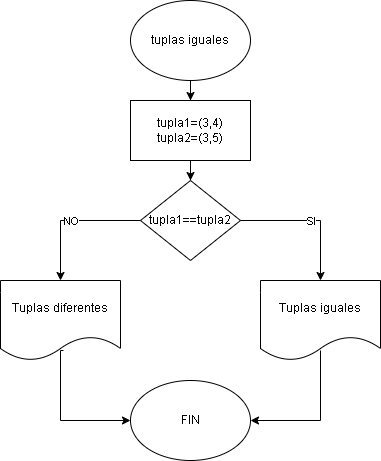

The diagram above was exported from draw.io. Its source (the exported page's mxGraphModel, read from the mxfile embedded in the PNG):
<mxGraphModel dx="1619" dy="806" grid="1" gridSize="10" guides="1" tooltips="1" connect="1" arrows="1" fold="1" page="1" pageScale="1" pageWidth="827" pageHeight="1169" math="0" shadow="0">
  <root>
    <mxCell id="0" />
    <mxCell id="1" parent="0" />
    <mxCell id="0S1VFMQKypFWPG-ihbkA-8" style="edgeStyle=orthogonalEdgeStyle;rounded=0;orthogonalLoop=1;jettySize=auto;html=1;" edge="1" parent="1" source="0S1VFMQKypFWPG-ihbkA-1" target="0S1VFMQKypFWPG-ihbkA-2">
      <mxGeometry relative="1" as="geometry" />
    </mxCell>
    <mxCell id="0S1VFMQKypFWPG-ihbkA-1" value="tuplas iguales" style="ellipse;whiteSpace=wrap;html=1;" vertex="1" parent="1">
      <mxGeometry x="340" y="80" width="120" height="80" as="geometry" />
    </mxCell>
    <mxCell id="0S1VFMQKypFWPG-ihbkA-9" style="edgeStyle=orthogonalEdgeStyle;rounded=0;orthogonalLoop=1;jettySize=auto;html=1;entryX=0.5;entryY=0;entryDx=0;entryDy=0;" edge="1" parent="1" source="0S1VFMQKypFWPG-ihbkA-2" target="0S1VFMQKypFWPG-ihbkA-3">
      <mxGeometry relative="1" as="geometry" />
    </mxCell>
    <mxCell id="0S1VFMQKypFWPG-ihbkA-2" value="tupla1=(3,4)&lt;div&gt;tupla2=(3,5)&lt;/div&gt;" style="rounded=0;whiteSpace=wrap;html=1;" vertex="1" parent="1">
      <mxGeometry x="340" y="180" width="120" height="60" as="geometry" />
    </mxCell>
    <mxCell id="0S1VFMQKypFWPG-ihbkA-3" value="tupla1==tupla2" style="rhombus;whiteSpace=wrap;html=1;" vertex="1" parent="1">
      <mxGeometry x="350" y="260" width="100" height="80" as="geometry" />
    </mxCell>
    <mxCell id="0S1VFMQKypFWPG-ihbkA-15" style="edgeStyle=orthogonalEdgeStyle;rounded=0;orthogonalLoop=1;jettySize=auto;html=1;entryX=1;entryY=0.5;entryDx=0;entryDy=0;exitX=0.5;exitY=0.875;exitDx=0;exitDy=0;exitPerimeter=0;" edge="1" parent="1" source="0S1VFMQKypFWPG-ihbkA-4" target="0S1VFMQKypFWPG-ihbkA-6">
      <mxGeometry relative="1" as="geometry">
        <mxPoint x="530" y="500" as="targetPoint" />
        <Array as="points">
          <mxPoint x="530" y="500" />
        </Array>
      </mxGeometry>
    </mxCell>
    <mxCell id="0S1VFMQKypFWPG-ihbkA-4" value="Tuplas iguales" style="shape=document;whiteSpace=wrap;html=1;boundedLbl=1;" vertex="1" parent="1">
      <mxGeometry x="470" y="360" width="120" height="80" as="geometry" />
    </mxCell>
    <mxCell id="0S1VFMQKypFWPG-ihbkA-10" style="edgeStyle=orthogonalEdgeStyle;rounded=0;orthogonalLoop=1;jettySize=auto;html=1;entryX=0;entryY=0.5;entryDx=0;entryDy=0;exitX=0.525;exitY=0.875;exitDx=0;exitDy=0;exitPerimeter=0;" edge="1" parent="1" source="0S1VFMQKypFWPG-ihbkA-5" target="0S1VFMQKypFWPG-ihbkA-6">
      <mxGeometry relative="1" as="geometry">
        <mxPoint x="270" y="500" as="targetPoint" />
        <Array as="points">
          <mxPoint x="270" y="430" />
          <mxPoint x="270" y="500" />
        </Array>
      </mxGeometry>
    </mxCell>
    <mxCell id="0S1VFMQKypFWPG-ihbkA-5" value="Tuplas diferentes" style="shape=document;whiteSpace=wrap;html=1;boundedLbl=1;" vertex="1" parent="1">
      <mxGeometry x="210" y="360" width="120" height="80" as="geometry" />
    </mxCell>
    <mxCell id="0S1VFMQKypFWPG-ihbkA-6" value="FIN" style="ellipse;whiteSpace=wrap;html=1;" vertex="1" parent="1">
      <mxGeometry x="340" y="460" width="120" height="80" as="geometry" />
    </mxCell>
    <mxCell id="0S1VFMQKypFWPG-ihbkA-11" value="" style="endArrow=classic;html=1;rounded=0;exitX=0;exitY=0.5;exitDx=0;exitDy=0;entryX=0.5;entryY=0;entryDx=0;entryDy=0;" edge="1" parent="1" source="0S1VFMQKypFWPG-ihbkA-3" target="0S1VFMQKypFWPG-ihbkA-5">
      <mxGeometry relative="1" as="geometry">
        <mxPoint x="360" y="420" as="sourcePoint" />
        <mxPoint x="460" y="420" as="targetPoint" />
        <Array as="points">
          <mxPoint x="270" y="300" />
        </Array>
      </mxGeometry>
    </mxCell>
    <mxCell id="0S1VFMQKypFWPG-ihbkA-12" value="NO" style="edgeLabel;resizable=0;html=1;;align=center;verticalAlign=middle;" connectable="0" vertex="1" parent="0S1VFMQKypFWPG-ihbkA-11">
      <mxGeometry relative="1" as="geometry" />
    </mxCell>
    <mxCell id="0S1VFMQKypFWPG-ihbkA-13" value="" style="endArrow=classic;html=1;rounded=0;exitX=1;exitY=0.5;exitDx=0;exitDy=0;entryX=0.5;entryY=0;entryDx=0;entryDy=0;" edge="1" parent="1" source="0S1VFMQKypFWPG-ihbkA-3" target="0S1VFMQKypFWPG-ihbkA-4">
      <mxGeometry relative="1" as="geometry">
        <mxPoint x="360" y="420" as="sourcePoint" />
        <mxPoint x="460" y="420" as="targetPoint" />
        <Array as="points">
          <mxPoint x="530" y="300" />
        </Array>
      </mxGeometry>
    </mxCell>
    <mxCell id="0S1VFMQKypFWPG-ihbkA-14" value="SI" style="edgeLabel;resizable=0;html=1;;align=center;verticalAlign=middle;" connectable="0" vertex="1" parent="0S1VFMQKypFWPG-ihbkA-13">
      <mxGeometry relative="1" as="geometry" />
    </mxCell>
  </root>
</mxGraphModel>